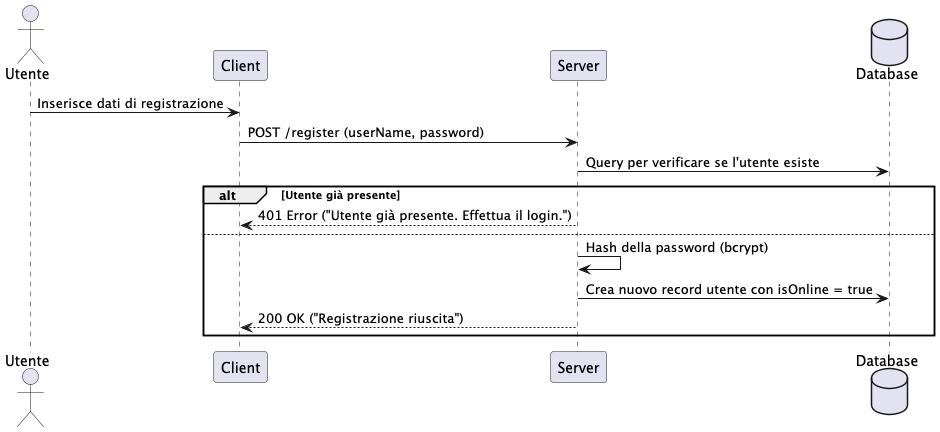

The diagram above was rendered by PlantUML. Its source (embedded in the PNG):
@startuml Registration
actor "Utente" as U
participant "Client" as C
participant "Server" as S
database "Database" as DB

U -> C : Inserisce dati di registrazione
C -> S : POST /register (userName, password)
S -> DB : Query per verificare se l'utente esiste
alt Utente già presente
    S --> C : 401 Error ("Utente già presente. Effettua il login.")
else
    S -> S : Hash della password (bcrypt)
    S -> DB : Crea nuovo record utente con isOnline = true
    S --> C : 200 OK ("Registrazione riuscita")
end
@enduml